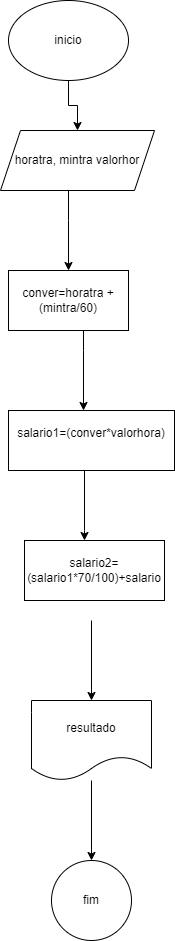

The diagram above was exported from draw.io. Its source (the exported page's mxGraphModel, read from the mxfile embedded in the PNG):
<mxGraphModel dx="880" dy="468" grid="1" gridSize="10" guides="1" tooltips="1" connect="1" arrows="1" fold="1" page="1" pageScale="1" pageWidth="827" pageHeight="1169" math="0" shadow="0">
  <root>
    <mxCell id="0" />
    <mxCell id="1" parent="0" />
    <mxCell id="5SxxXZ5x5CaHzSfr6UhV-4" value="" style="edgeStyle=orthogonalEdgeStyle;rounded=0;orthogonalLoop=1;jettySize=auto;html=1;" edge="1" parent="1" source="5SxxXZ5x5CaHzSfr6UhV-1" target="5SxxXZ5x5CaHzSfr6UhV-2">
      <mxGeometry relative="1" as="geometry" />
    </mxCell>
    <mxCell id="5SxxXZ5x5CaHzSfr6UhV-1" value="inicio" style="ellipse;whiteSpace=wrap;html=1;" vertex="1" parent="1">
      <mxGeometry x="354" y="130" width="120" height="80" as="geometry" />
    </mxCell>
    <mxCell id="5SxxXZ5x5CaHzSfr6UhV-6" value="" style="edgeStyle=orthogonalEdgeStyle;rounded=0;orthogonalLoop=1;jettySize=auto;html=1;" edge="1" parent="1" source="5SxxXZ5x5CaHzSfr6UhV-2" target="5SxxXZ5x5CaHzSfr6UhV-5">
      <mxGeometry relative="1" as="geometry">
        <Array as="points">
          <mxPoint x="414" y="350" />
          <mxPoint x="414" y="350" />
        </Array>
      </mxGeometry>
    </mxCell>
    <mxCell id="5SxxXZ5x5CaHzSfr6UhV-2" value="horatra, mintra valorhor" style="shape=parallelogram;perimeter=parallelogramPerimeter;whiteSpace=wrap;html=1;fixedSize=1;" vertex="1" parent="1">
      <mxGeometry x="346" y="260" width="154" height="60" as="geometry" />
    </mxCell>
    <mxCell id="5SxxXZ5x5CaHzSfr6UhV-8" value="" style="edgeStyle=orthogonalEdgeStyle;rounded=0;orthogonalLoop=1;jettySize=auto;html=1;" edge="1" parent="1">
      <mxGeometry relative="1" as="geometry">
        <mxPoint x="429" y="460" as="sourcePoint" />
        <mxPoint x="429" y="540" as="targetPoint" />
        <Array as="points">
          <mxPoint x="429" y="480" />
          <mxPoint x="429" y="480" />
        </Array>
      </mxGeometry>
    </mxCell>
    <mxCell id="5SxxXZ5x5CaHzSfr6UhV-5" value="conver=horatra + (mintra/60)" style="whiteSpace=wrap;html=1;" vertex="1" parent="1">
      <mxGeometry x="354" y="400" width="120" height="60" as="geometry" />
    </mxCell>
    <mxCell id="5SxxXZ5x5CaHzSfr6UhV-10" value="" style="edgeStyle=orthogonalEdgeStyle;rounded=0;orthogonalLoop=1;jettySize=auto;html=1;" edge="1" parent="1" source="5SxxXZ5x5CaHzSfr6UhV-7">
      <mxGeometry relative="1" as="geometry">
        <mxPoint x="430" y="670" as="targetPoint" />
        <Array as="points">
          <mxPoint x="430" y="660" />
          <mxPoint x="430" y="660" />
        </Array>
      </mxGeometry>
    </mxCell>
    <mxCell id="5SxxXZ5x5CaHzSfr6UhV-7" value="salario1=(conver*valorhora)&lt;div&gt;&lt;br&gt;&lt;/div&gt;" style="whiteSpace=wrap;html=1;" vertex="1" parent="1">
      <mxGeometry x="354" y="540" width="166" height="60" as="geometry" />
    </mxCell>
    <mxCell id="5SxxXZ5x5CaHzSfr6UhV-12" value="" style="edgeStyle=orthogonalEdgeStyle;rounded=0;orthogonalLoop=1;jettySize=auto;html=1;" edge="1" parent="1">
      <mxGeometry relative="1" as="geometry">
        <mxPoint x="437" y="750" as="sourcePoint" />
        <mxPoint x="437" y="830" as="targetPoint" />
      </mxGeometry>
    </mxCell>
    <mxCell id="5SxxXZ5x5CaHzSfr6UhV-13" value="salario2=(salario1*70/100)+salario" style="rounded=0;whiteSpace=wrap;html=1;" vertex="1" parent="1">
      <mxGeometry x="370" y="670" width="140" height="60" as="geometry" />
    </mxCell>
    <mxCell id="5SxxXZ5x5CaHzSfr6UhV-16" value="" style="edgeStyle=orthogonalEdgeStyle;rounded=0;orthogonalLoop=1;jettySize=auto;html=1;" edge="1" parent="1" source="5SxxXZ5x5CaHzSfr6UhV-14" target="5SxxXZ5x5CaHzSfr6UhV-15">
      <mxGeometry relative="1" as="geometry" />
    </mxCell>
    <mxCell id="5SxxXZ5x5CaHzSfr6UhV-14" value="resultado" style="shape=document;whiteSpace=wrap;html=1;boundedLbl=1;" vertex="1" parent="1">
      <mxGeometry x="377" y="830" width="120" height="80" as="geometry" />
    </mxCell>
    <mxCell id="5SxxXZ5x5CaHzSfr6UhV-15" value="fim" style="ellipse;whiteSpace=wrap;html=1;" vertex="1" parent="1">
      <mxGeometry x="397" y="990" width="80" height="80" as="geometry" />
    </mxCell>
  </root>
</mxGraphModel>